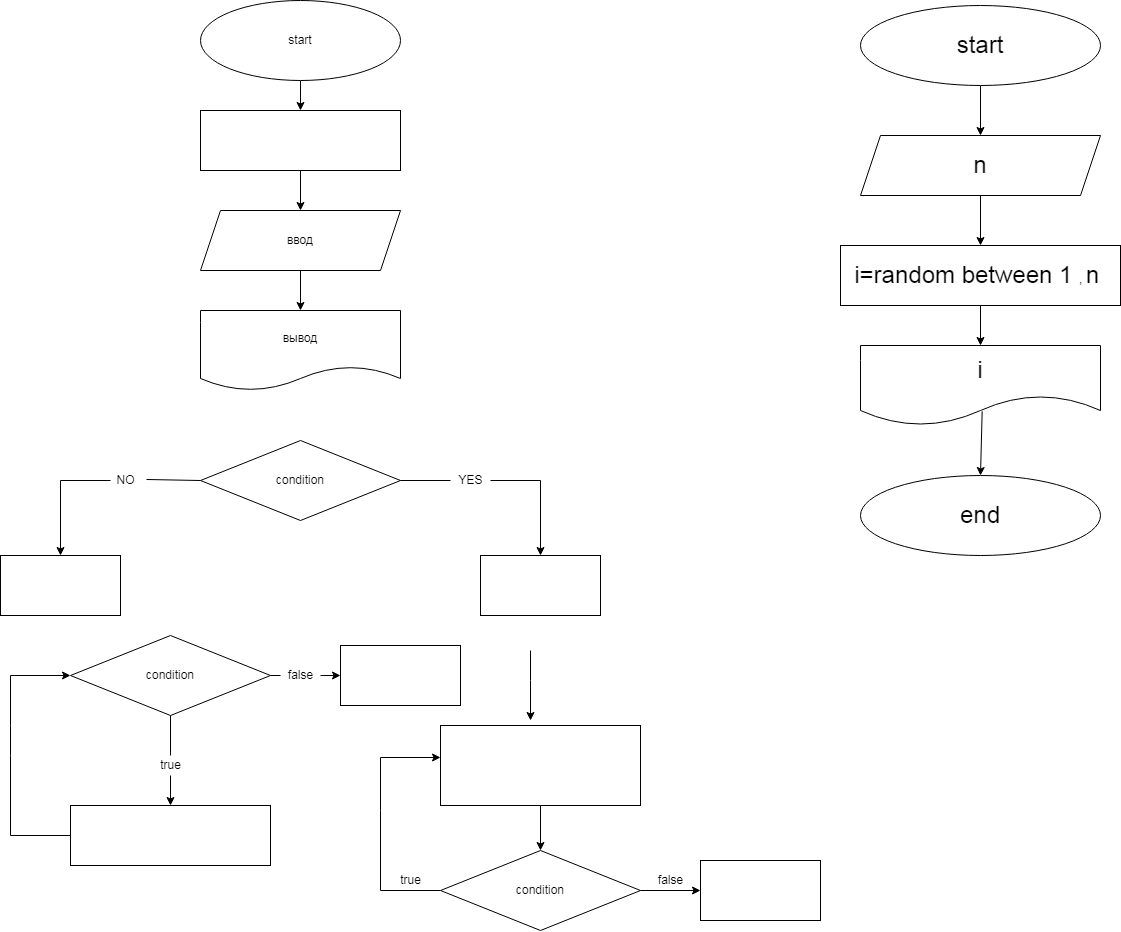

The diagram above was exported from draw.io. Its source (the exported page's mxGraphModel, read from the mxfile embedded in the PNG):
<mxGraphModel dx="1257" dy="743" grid="1" gridSize="10" guides="1" tooltips="1" connect="1" arrows="1" fold="1" page="1" pageScale="1" pageWidth="827" pageHeight="1169" math="0" shadow="0">
  <root>
    <mxCell id="0" />
    <mxCell id="1" parent="0" />
    <mxCell id="10" value="" style="edgeStyle=none;html=1;" edge="1" parent="1" source="2" target="9">
      <mxGeometry relative="1" as="geometry" />
    </mxCell>
    <mxCell id="2" value="start" style="ellipse;whiteSpace=wrap;html=1;" vertex="1" parent="1">
      <mxGeometry x="200" width="200" height="80" as="geometry" />
    </mxCell>
    <mxCell id="15" style="edgeStyle=none;html=1;exitX=0.5;exitY=1;exitDx=0;exitDy=0;" edge="1" parent="1" source="9" target="14">
      <mxGeometry relative="1" as="geometry" />
    </mxCell>
    <mxCell id="9" value="" style="whiteSpace=wrap;html=1;" vertex="1" parent="1">
      <mxGeometry x="200" y="110" width="200" height="60" as="geometry" />
    </mxCell>
    <mxCell id="18" style="edgeStyle=none;html=1;exitX=0.5;exitY=1;exitDx=0;exitDy=0;entryX=0.5;entryY=0;entryDx=0;entryDy=0;" edge="1" parent="1" source="14" target="17">
      <mxGeometry relative="1" as="geometry" />
    </mxCell>
    <mxCell id="14" value="ввод" style="shape=parallelogram;perimeter=parallelogramPerimeter;whiteSpace=wrap;html=1;fixedSize=1;" vertex="1" parent="1">
      <mxGeometry x="200" y="210" width="200" height="60" as="geometry" />
    </mxCell>
    <mxCell id="17" value="вывод" style="shape=document;whiteSpace=wrap;html=1;boundedLbl=1;" vertex="1" parent="1">
      <mxGeometry x="200" y="310" width="200" height="80" as="geometry" />
    </mxCell>
    <mxCell id="22" value="" style="edgeStyle=none;html=1;exitX=1;exitY=0.5;exitDx=0;exitDy=0;startArrow=none;rounded=0;" edge="1" parent="1" source="23" target="21">
      <mxGeometry relative="1" as="geometry">
        <Array as="points">
          <mxPoint x="540" y="480" />
        </Array>
      </mxGeometry>
    </mxCell>
    <mxCell id="28" value="" style="edgeStyle=none;html=1;exitX=0;exitY=0.5;exitDx=0;exitDy=0;entryX=0.5;entryY=0;entryDx=0;entryDy=0;startArrow=none;rounded=0;" edge="1" parent="1" source="29" target="27">
      <mxGeometry relative="1" as="geometry">
        <Array as="points">
          <mxPoint x="60" y="480" />
        </Array>
      </mxGeometry>
    </mxCell>
    <mxCell id="19" value="condition" style="rhombus;whiteSpace=wrap;html=1;" vertex="1" parent="1">
      <mxGeometry x="200" y="440" width="200" height="80" as="geometry" />
    </mxCell>
    <mxCell id="21" value="" style="whiteSpace=wrap;html=1;" vertex="1" parent="1">
      <mxGeometry x="480" y="555" width="120" height="60" as="geometry" />
    </mxCell>
    <mxCell id="23" value="YES" style="text;html=1;resizable=0;autosize=1;align=center;verticalAlign=middle;points=[];fillColor=none;strokeColor=none;rounded=0;" vertex="1" parent="1">
      <mxGeometry x="450" y="470" width="40" height="20" as="geometry" />
    </mxCell>
    <mxCell id="24" value="" style="edgeStyle=none;html=1;exitX=1;exitY=0.5;exitDx=0;exitDy=0;endArrow=none;" edge="1" parent="1" source="19" target="23">
      <mxGeometry relative="1" as="geometry">
        <mxPoint x="400" y="480" as="sourcePoint" />
        <mxPoint x="540" y="555" as="targetPoint" />
        <Array as="points" />
      </mxGeometry>
    </mxCell>
    <mxCell id="27" value="" style="whiteSpace=wrap;html=1;" vertex="1" parent="1">
      <mxGeometry y="555" width="120" height="60" as="geometry" />
    </mxCell>
    <mxCell id="29" value="NO" style="text;html=1;resizable=0;autosize=1;align=center;verticalAlign=middle;points=[];fillColor=none;strokeColor=none;rounded=0;" vertex="1" parent="1">
      <mxGeometry x="110" y="470" width="30" height="20" as="geometry" />
    </mxCell>
    <mxCell id="30" value="" style="edgeStyle=none;html=1;exitX=0;exitY=0.5;exitDx=0;exitDy=0;entryX=1.2;entryY=0.45;entryDx=0;entryDy=0;endArrow=none;entryPerimeter=0;" edge="1" parent="1" source="19" target="29">
      <mxGeometry relative="1" as="geometry">
        <mxPoint x="200" y="480" as="sourcePoint" />
        <mxPoint x="60" y="555" as="targetPoint" />
        <Array as="points" />
      </mxGeometry>
    </mxCell>
    <mxCell id="33" value="" style="edgeStyle=none;html=1;startArrow=none;" edge="1" parent="1" source="34" target="32">
      <mxGeometry relative="1" as="geometry" />
    </mxCell>
    <mxCell id="42" value="" style="edgeStyle=none;rounded=0;html=1;startArrow=none;" edge="1" parent="1" source="43" target="41">
      <mxGeometry relative="1" as="geometry" />
    </mxCell>
    <mxCell id="31" value="condition" style="rhombus;whiteSpace=wrap;html=1;" vertex="1" parent="1">
      <mxGeometry x="70" y="635" width="200" height="80" as="geometry" />
    </mxCell>
    <mxCell id="36" style="edgeStyle=none;html=1;exitX=0;exitY=0.5;exitDx=0;exitDy=0;entryX=0;entryY=0.5;entryDx=0;entryDy=0;rounded=0;" edge="1" parent="1" source="32" target="31">
      <mxGeometry relative="1" as="geometry">
        <Array as="points">
          <mxPoint x="10" y="835" />
          <mxPoint x="10" y="755" />
          <mxPoint x="10" y="725" />
          <mxPoint x="10" y="675" />
        </Array>
      </mxGeometry>
    </mxCell>
    <mxCell id="32" value="" style="whiteSpace=wrap;html=1;" vertex="1" parent="1">
      <mxGeometry x="70" y="805" width="200" height="60" as="geometry" />
    </mxCell>
    <mxCell id="34" value="true" style="text;html=1;resizable=0;autosize=1;align=center;verticalAlign=middle;points=[];fillColor=none;strokeColor=none;rounded=0;" vertex="1" parent="1">
      <mxGeometry x="150" y="755" width="40" height="20" as="geometry" />
    </mxCell>
    <mxCell id="35" value="" style="edgeStyle=none;html=1;endArrow=none;" edge="1" parent="1" source="31" target="34">
      <mxGeometry relative="1" as="geometry">
        <mxPoint x="170" y="715" as="sourcePoint" />
        <mxPoint x="170" y="805" as="targetPoint" />
      </mxGeometry>
    </mxCell>
    <mxCell id="39" style="edgeStyle=none;html=1;exitX=0.5;exitY=1;exitDx=0;exitDy=0;entryX=0.5;entryY=0;entryDx=0;entryDy=0;" edge="1" parent="1" source="37" target="38">
      <mxGeometry relative="1" as="geometry" />
    </mxCell>
    <mxCell id="37" value="" style="rounded=0;whiteSpace=wrap;html=1;" vertex="1" parent="1">
      <mxGeometry x="440" y="725" width="200" height="80" as="geometry" />
    </mxCell>
    <mxCell id="40" style="edgeStyle=none;html=1;exitX=0;exitY=0.5;exitDx=0;exitDy=0;entryX=0;entryY=0.4;entryDx=0;entryDy=0;entryPerimeter=0;rounded=0;" edge="1" parent="1" source="38" target="37">
      <mxGeometry relative="1" as="geometry">
        <Array as="points">
          <mxPoint x="380" y="890" />
          <mxPoint x="380" y="810" />
          <mxPoint x="380" y="757" />
        </Array>
      </mxGeometry>
    </mxCell>
    <mxCell id="50" value="" style="edgeStyle=none;rounded=0;html=1;" edge="1" parent="1" source="38" target="49">
      <mxGeometry relative="1" as="geometry" />
    </mxCell>
    <mxCell id="38" value="condition" style="rhombus;whiteSpace=wrap;html=1;" vertex="1" parent="1">
      <mxGeometry x="440" y="850" width="200" height="80" as="geometry" />
    </mxCell>
    <mxCell id="41" value="" style="whiteSpace=wrap;html=1;" vertex="1" parent="1">
      <mxGeometry x="340" y="645" width="120" height="60" as="geometry" />
    </mxCell>
    <mxCell id="43" value="false" style="text;html=1;resizable=0;autosize=1;align=center;verticalAlign=middle;points=[];fillColor=none;strokeColor=none;rounded=0;" vertex="1" parent="1">
      <mxGeometry x="280" y="665" width="40" height="20" as="geometry" />
    </mxCell>
    <mxCell id="44" value="" style="edgeStyle=none;rounded=0;html=1;endArrow=none;" edge="1" parent="1" source="31" target="43">
      <mxGeometry relative="1" as="geometry">
        <mxPoint x="270" y="675" as="sourcePoint" />
        <mxPoint x="340" y="675" as="targetPoint" />
      </mxGeometry>
    </mxCell>
    <mxCell id="45" value="true" style="text;html=1;resizable=0;autosize=1;align=center;verticalAlign=middle;points=[];fillColor=none;strokeColor=none;rounded=0;" vertex="1" parent="1">
      <mxGeometry x="390" y="870" width="40" height="20" as="geometry" />
    </mxCell>
    <mxCell id="49" value="" style="whiteSpace=wrap;html=1;" vertex="1" parent="1">
      <mxGeometry x="700" y="860" width="120" height="60" as="geometry" />
    </mxCell>
    <mxCell id="51" value="false" style="text;html=1;resizable=0;autosize=1;align=center;verticalAlign=middle;points=[];fillColor=none;strokeColor=none;rounded=0;" vertex="1" parent="1">
      <mxGeometry x="650" y="870" width="40" height="20" as="geometry" />
    </mxCell>
    <mxCell id="55" style="edgeStyle=none;rounded=0;html=1;" edge="1" parent="1">
      <mxGeometry relative="1" as="geometry">
        <mxPoint x="530" y="720" as="targetPoint" />
        <mxPoint x="530" y="650" as="sourcePoint" />
        <Array as="points">
          <mxPoint x="530" y="680" />
        </Array>
      </mxGeometry>
    </mxCell>
    <mxCell id="59" style="edgeStyle=none;rounded=0;html=1;exitX=0.5;exitY=1;exitDx=0;exitDy=0;entryX=0.5;entryY=0;entryDx=0;entryDy=0;fontSize=24;" edge="1" parent="1" source="56" target="58">
      <mxGeometry relative="1" as="geometry" />
    </mxCell>
    <mxCell id="56" value="&lt;font style=&quot;font-size: 24px&quot;&gt;start&lt;/font&gt;" style="ellipse;whiteSpace=wrap;html=1;" vertex="1" parent="1">
      <mxGeometry x="860" y="5" width="240" height="80" as="geometry" />
    </mxCell>
    <mxCell id="61" value="" style="edgeStyle=none;rounded=0;html=1;fontSize=24;" edge="1" parent="1" source="58" target="60">
      <mxGeometry relative="1" as="geometry" />
    </mxCell>
    <mxCell id="58" value="&lt;font style=&quot;font-size: 24px&quot;&gt;n&lt;/font&gt;" style="shape=parallelogram;perimeter=parallelogramPerimeter;whiteSpace=wrap;html=1;fixedSize=1;" vertex="1" parent="1">
      <mxGeometry x="860" y="135" width="240" height="60" as="geometry" />
    </mxCell>
    <mxCell id="63" style="edgeStyle=none;rounded=0;html=1;exitX=0.5;exitY=1;exitDx=0;exitDy=0;entryX=0.5;entryY=0;entryDx=0;entryDy=0;fontSize=24;" edge="1" parent="1" source="60" target="62">
      <mxGeometry relative="1" as="geometry" />
    </mxCell>
    <mxCell id="60" value="&lt;font style=&quot;font-size: 24px&quot;&gt;i=random &lt;/font&gt;&lt;font style=&quot;font-size: 24px&quot;&gt;between &lt;/font&gt;&lt;font style=&quot;font-size: 24px&quot;&gt;1 &lt;/font&gt;, &lt;font style=&quot;font-size: 24px&quot;&gt;n&amp;nbsp;&lt;/font&gt;" style="whiteSpace=wrap;html=1;" vertex="1" parent="1">
      <mxGeometry x="840" y="245" width="280" height="60" as="geometry" />
    </mxCell>
    <mxCell id="65" style="edgeStyle=none;rounded=0;html=1;entryX=0.5;entryY=0;entryDx=0;entryDy=0;fontSize=24;exitX=0.507;exitY=0.823;exitDx=0;exitDy=0;exitPerimeter=0;" edge="1" parent="1" source="62" target="64">
      <mxGeometry relative="1" as="geometry" />
    </mxCell>
    <mxCell id="62" value="&lt;font style=&quot;font-size: 24px&quot;&gt;i&lt;/font&gt;" style="shape=document;whiteSpace=wrap;html=1;boundedLbl=1;size=0.375;" vertex="1" parent="1">
      <mxGeometry x="860" y="345" width="240" height="80" as="geometry" />
    </mxCell>
    <mxCell id="64" value="&lt;font style=&quot;font-size: 24px&quot;&gt;end&lt;/font&gt;" style="ellipse;whiteSpace=wrap;html=1;" vertex="1" parent="1">
      <mxGeometry x="860" y="475" width="240" height="80" as="geometry" />
    </mxCell>
  </root>
</mxGraphModel>